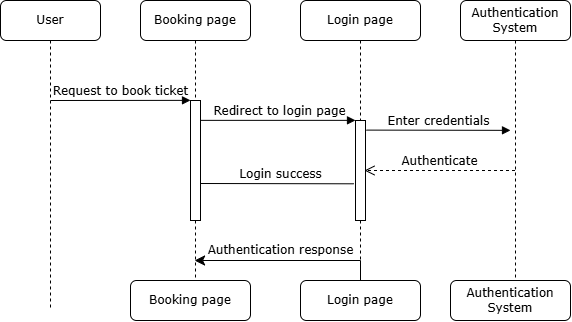

The diagram above was exported from draw.io. Its source (the exported page's mxGraphModel, read from the mxfile embedded in the PNG):
<mxGraphModel dx="1477" dy="863" grid="1" gridSize="10" guides="1" tooltips="1" connect="1" arrows="1" fold="1" page="1" pageScale="1" pageWidth="1100" pageHeight="850" background="none" math="0" shadow="0">
  <root>
    <mxCell id="0" />
    <mxCell id="1" parent="0" />
    <mxCell id="7baba1c4bc27f4b0-2" value="Booking page" style="shape=umlLifeline;perimeter=lifelinePerimeter;whiteSpace=wrap;html=1;container=1;collapsible=0;recursiveResize=0;outlineConnect=0;rounded=1;shadow=0;comic=0;labelBackgroundColor=none;strokeWidth=1;fontFamily=Verdana;fontSize=12;align=center;" parent="1" vertex="1">
      <mxGeometry x="240" y="80" width="110" height="300" as="geometry" />
    </mxCell>
    <mxCell id="7baba1c4bc27f4b0-10" value="" style="html=1;points=[];perimeter=orthogonalPerimeter;rounded=0;shadow=0;comic=0;labelBackgroundColor=none;strokeWidth=1;fontFamily=Verdana;fontSize=12;align=center;" parent="7baba1c4bc27f4b0-2" vertex="1">
      <mxGeometry x="50" y="100" width="10" height="120" as="geometry" />
    </mxCell>
    <mxCell id="mLlAI5xgYyKt1mmsiDIB-21" value="&lt;span style=&quot;font-family: Verdana;&quot;&gt;Booking page&lt;/span&gt;" style="rounded=1;whiteSpace=wrap;html=1;" parent="7baba1c4bc27f4b0-2" vertex="1">
      <mxGeometry x="-10" y="280" width="120" height="40" as="geometry" />
    </mxCell>
    <mxCell id="7baba1c4bc27f4b0-3" value="Login page" style="shape=umlLifeline;perimeter=lifelinePerimeter;whiteSpace=wrap;html=1;container=1;collapsible=0;recursiveResize=0;outlineConnect=0;rounded=1;shadow=0;comic=0;labelBackgroundColor=none;strokeWidth=1;fontFamily=Verdana;fontSize=12;align=center;" parent="1" vertex="1">
      <mxGeometry x="400" y="80" width="120" height="310" as="geometry" />
    </mxCell>
    <mxCell id="7baba1c4bc27f4b0-13" value="" style="html=1;points=[];perimeter=orthogonalPerimeter;rounded=0;shadow=0;comic=0;labelBackgroundColor=none;strokeWidth=1;fontFamily=Verdana;fontSize=12;align=center;" parent="7baba1c4bc27f4b0-3" vertex="1">
      <mxGeometry x="55" y="120" width="10" height="100" as="geometry" />
    </mxCell>
    <mxCell id="mLlAI5xgYyKt1mmsiDIB-1" value="" style="endArrow=none;html=1;rounded=0;entryX=-0.171;entryY=0.633;entryDx=0;entryDy=0;entryPerimeter=0;" parent="7baba1c4bc27f4b0-3" target="7baba1c4bc27f4b0-13" edge="1">
      <mxGeometry width="50" height="50" relative="1" as="geometry">
        <mxPoint x="-100" y="183" as="sourcePoint" />
        <mxPoint x="50" y="183" as="targetPoint" />
      </mxGeometry>
    </mxCell>
    <mxCell id="mLlAI5xgYyKt1mmsiDIB-8" value="&lt;span style=&quot;font-family: Verdana;&quot;&gt;Login page&lt;/span&gt;" style="rounded=1;whiteSpace=wrap;html=1;" parent="7baba1c4bc27f4b0-3" vertex="1">
      <mxGeometry y="280" width="120" height="40" as="geometry" />
    </mxCell>
    <mxCell id="7baba1c4bc27f4b0-7" value="Authentication System" style="shape=umlLifeline;perimeter=lifelinePerimeter;whiteSpace=wrap;html=1;container=1;collapsible=0;recursiveResize=0;outlineConnect=0;rounded=1;shadow=0;comic=0;labelBackgroundColor=none;strokeWidth=1;fontFamily=Verdana;fontSize=12;align=center;" parent="1" vertex="1">
      <mxGeometry x="560" y="80" width="110" height="280" as="geometry" />
    </mxCell>
    <mxCell id="7baba1c4bc27f4b0-8" value="User" style="shape=umlLifeline;perimeter=lifelinePerimeter;whiteSpace=wrap;html=1;container=1;collapsible=0;recursiveResize=0;outlineConnect=0;rounded=1;shadow=0;comic=0;labelBackgroundColor=none;strokeWidth=1;fontFamily=Verdana;fontSize=12;align=center;" parent="1" vertex="1">
      <mxGeometry x="100" y="80" width="100" height="310" as="geometry" />
    </mxCell>
    <mxCell id="7baba1c4bc27f4b0-11" value="Request to book ticket" style="html=1;verticalAlign=bottom;endArrow=block;entryX=0;entryY=0;labelBackgroundColor=none;fontFamily=Verdana;fontSize=12;edgeStyle=elbowEdgeStyle;elbow=vertical;align=center;" parent="1" target="7baba1c4bc27f4b0-10" edge="1">
      <mxGeometry relative="1" as="geometry">
        <mxPoint x="150" y="180" as="sourcePoint" />
      </mxGeometry>
    </mxCell>
    <mxCell id="7baba1c4bc27f4b0-14" value="Redirect to login page" style="html=1;verticalAlign=bottom;endArrow=block;entryX=0;entryY=0;labelBackgroundColor=none;fontFamily=Verdana;fontSize=12;edgeStyle=elbowEdgeStyle;elbow=vertical;" parent="1" source="7baba1c4bc27f4b0-10" target="7baba1c4bc27f4b0-13" edge="1">
      <mxGeometry x="0.0086" relative="1" as="geometry">
        <mxPoint x="370" y="200" as="sourcePoint" />
        <mxPoint as="offset" />
      </mxGeometry>
    </mxCell>
    <mxCell id="mLlAI5xgYyKt1mmsiDIB-12" value="" style="edgeStyle=segmentEdgeStyle;endArrow=classic;html=1;curved=0;rounded=0;endSize=8;startSize=8;exitX=0.5;exitY=0;exitDx=0;exitDy=0;" parent="1" source="mLlAI5xgYyKt1mmsiDIB-8" target="7baba1c4bc27f4b0-2" edge="1">
      <mxGeometry width="50" height="50" relative="1" as="geometry">
        <mxPoint x="560" y="310" as="sourcePoint" />
        <mxPoint x="610" y="260" as="targetPoint" />
        <Array as="points">
          <mxPoint x="460" y="340" />
        </Array>
      </mxGeometry>
    </mxCell>
    <mxCell id="mLlAI5xgYyKt1mmsiDIB-13" value="Enter credentials" style="html=1;verticalAlign=bottom;endArrow=block;labelBackgroundColor=none;fontFamily=Verdana;fontSize=12;edgeStyle=elbowEdgeStyle;elbow=vertical;exitX=0.286;exitY=0.096;exitDx=0;exitDy=0;exitPerimeter=0;" parent="1" edge="1">
      <mxGeometry x="0.0086" relative="1" as="geometry">
        <mxPoint x="465.8599999999999" y="209.5999999999999" as="sourcePoint" />
        <mxPoint x="610" y="210" as="targetPoint" />
        <mxPoint as="offset" />
        <Array as="points" />
      </mxGeometry>
    </mxCell>
    <mxCell id="mLlAI5xgYyKt1mmsiDIB-20" value="&lt;font style=&quot;font-size: 12px;&quot;&gt;Authenticate&lt;/font&gt;" style="html=1;verticalAlign=bottom;endArrow=open;dashed=1;endSize=8;curved=0;rounded=0;fontFamily=Verdana;" parent="1" source="7baba1c4bc27f4b0-7" edge="1">
      <mxGeometry relative="1" as="geometry">
        <mxPoint x="464" y="250" as="targetPoint" />
        <mxPoint x="560" y="280" as="sourcePoint" />
        <Array as="points">
          <mxPoint x="550" y="250" />
        </Array>
      </mxGeometry>
    </mxCell>
    <mxCell id="mLlAI5xgYyKt1mmsiDIB-9" value="&lt;span style=&quot;font-family: Verdana;&quot;&gt;Authentication System&lt;/span&gt;" style="rounded=1;whiteSpace=wrap;html=1;" parent="1" vertex="1">
      <mxGeometry x="550" y="360" width="120" height="40" as="geometry" />
    </mxCell>
    <mxCell id="5bbD3e_zEZaUAYZsNOwJ-3" value="Login success" style="text;strokeColor=none;fillColor=none;html=1;fontSize=12;fontStyle=0;verticalAlign=middle;align=center;fontFamily=Verdana;" vertex="1" parent="1">
      <mxGeometry x="330" y="234" width="100" height="40" as="geometry" />
    </mxCell>
    <mxCell id="5bbD3e_zEZaUAYZsNOwJ-4" value="Authentication response" style="text;strokeColor=none;fillColor=none;html=1;fontSize=12;fontStyle=0;verticalAlign=middle;align=center;fontFamily=Verdana;" vertex="1" parent="1">
      <mxGeometry x="330" y="310" width="100" height="40" as="geometry" />
    </mxCell>
  </root>
</mxGraphModel>